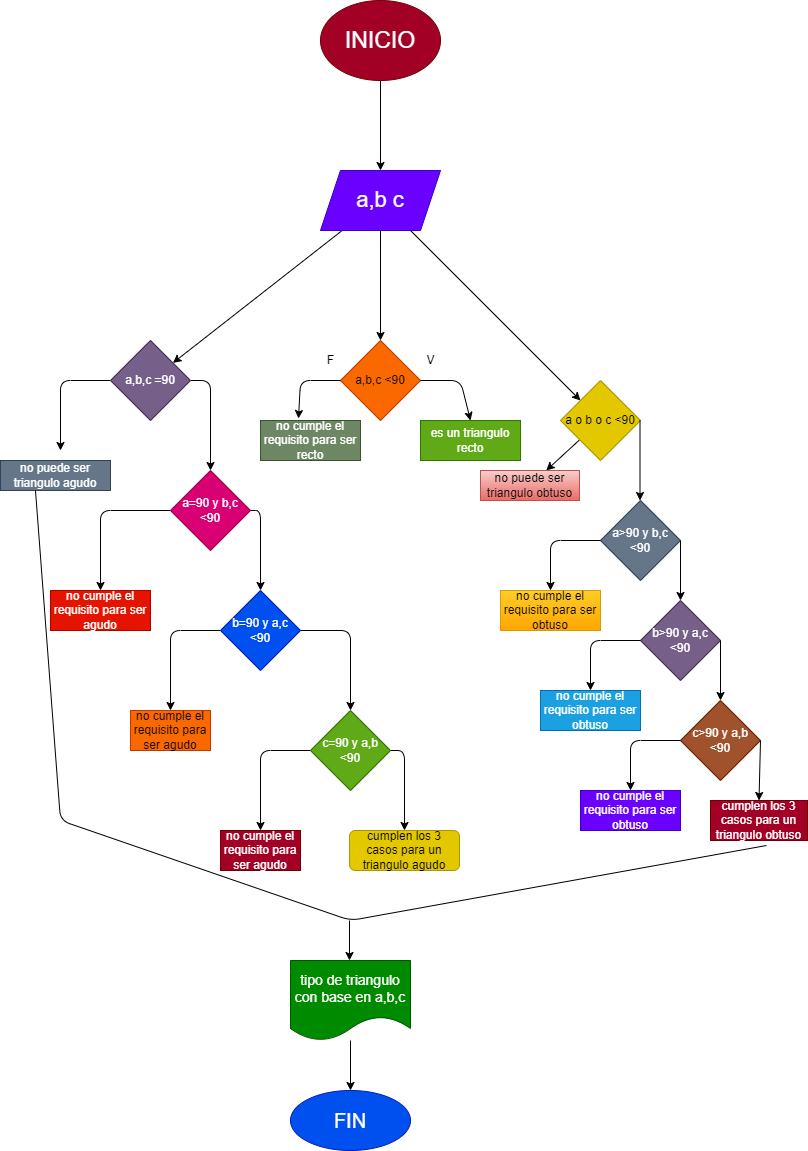

The diagram above was exported from draw.io. Its source (the exported page's mxGraphModel, read from the mxfile embedded in the PNG):
<mxGraphModel dx="1204" dy="790" grid="1" gridSize="10" guides="1" tooltips="1" connect="1" arrows="1" fold="1" page="1" pageScale="1" pageWidth="827" pageHeight="1169" math="0" shadow="0">
  <root>
    <mxCell id="0" />
    <mxCell id="1" parent="0" />
    <mxCell id="4" value="" style="edgeStyle=none;html=1;" edge="1" parent="1" source="2" target="3">
      <mxGeometry relative="1" as="geometry" />
    </mxCell>
    <mxCell id="2" value="&lt;font style=&quot;font-size: 23px&quot;&gt;INICIO&lt;/font&gt;" style="ellipse;whiteSpace=wrap;html=1;fillColor=#a20025;fontColor=#ffffff;strokeColor=#6F0000;" vertex="1" parent="1">
      <mxGeometry x="330" y="10" width="120" height="80" as="geometry" />
    </mxCell>
    <mxCell id="6" value="" style="edgeStyle=none;html=1;" edge="1" parent="1" source="3" target="5">
      <mxGeometry relative="1" as="geometry" />
    </mxCell>
    <mxCell id="8" value="" style="edgeStyle=none;html=1;" edge="1" parent="1" source="3" target="7">
      <mxGeometry relative="1" as="geometry" />
    </mxCell>
    <mxCell id="10" value="" style="edgeStyle=none;html=1;" edge="1" parent="1" source="3" target="9">
      <mxGeometry relative="1" as="geometry" />
    </mxCell>
    <mxCell id="3" value="&lt;font style=&quot;font-size: 22px&quot;&gt;a,b c&lt;/font&gt;" style="shape=parallelogram;perimeter=parallelogramPerimeter;whiteSpace=wrap;html=1;fixedSize=1;fillColor=#6a00ff;fontColor=#ffffff;strokeColor=#3700CC;" vertex="1" parent="1">
      <mxGeometry x="330" y="180" width="120" height="60" as="geometry" />
    </mxCell>
    <mxCell id="49" value="" style="edgeStyle=none;html=1;" edge="1" parent="1" source="5" target="50">
      <mxGeometry relative="1" as="geometry">
        <mxPoint x="550" y="480" as="targetPoint" />
      </mxGeometry>
    </mxCell>
    <mxCell id="5" value="a o b o c &amp;lt;90" style="rhombus;whiteSpace=wrap;html=1;fillColor=#e3c800;fontColor=#000000;strokeColor=#B09500;" vertex="1" parent="1">
      <mxGeometry x="570" y="390" width="80" height="80" as="geometry" />
    </mxCell>
    <mxCell id="34" value="" style="edgeStyle=none;html=1;" edge="1" parent="1" source="7" target="33">
      <mxGeometry relative="1" as="geometry">
        <Array as="points">
          <mxPoint x="220" y="390" />
        </Array>
      </mxGeometry>
    </mxCell>
    <mxCell id="48" value="" style="edgeStyle=none;html=1;" edge="1" parent="1" source="7">
      <mxGeometry relative="1" as="geometry">
        <mxPoint x="70" y="460" as="targetPoint" />
        <Array as="points">
          <mxPoint x="70" y="390" />
        </Array>
      </mxGeometry>
    </mxCell>
    <mxCell id="7" value="a,b,c =90" style="rhombus;whiteSpace=wrap;html=1;fillColor=#76608a;fontColor=#ffffff;strokeColor=#432D57;" vertex="1" parent="1">
      <mxGeometry x="120" y="350" width="80" height="80" as="geometry" />
    </mxCell>
    <mxCell id="9" value="a,b,c &amp;lt;90" style="rhombus;whiteSpace=wrap;html=1;fillColor=#fa6800;fontColor=#000000;strokeColor=#C73500;" vertex="1" parent="1">
      <mxGeometry x="350" y="350" width="80" height="80" as="geometry" />
    </mxCell>
    <mxCell id="11" value="es un triangulo recto" style="rounded=0;whiteSpace=wrap;html=1;fillColor=#60a917;fontColor=#ffffff;strokeColor=#2D7600;" vertex="1" parent="1">
      <mxGeometry x="430" y="430" width="100" height="40" as="geometry" />
    </mxCell>
    <mxCell id="12" value="" style="endArrow=classic;html=1;entryX=0.5;entryY=0;entryDx=0;entryDy=0;exitX=1;exitY=0.5;exitDx=0;exitDy=0;" edge="1" parent="1" source="9" target="11">
      <mxGeometry width="50" height="50" relative="1" as="geometry">
        <mxPoint x="660" y="390" as="sourcePoint" />
        <mxPoint x="710" y="340" as="targetPoint" />
        <Array as="points">
          <mxPoint x="470" y="390" />
        </Array>
      </mxGeometry>
    </mxCell>
    <mxCell id="13" value="no cumple el requisito para ser recto" style="rounded=0;whiteSpace=wrap;html=1;fillColor=#6d8764;fontColor=#ffffff;strokeColor=#3A5431;" vertex="1" parent="1">
      <mxGeometry x="270" y="430" width="100" height="40" as="geometry" />
    </mxCell>
    <mxCell id="14" value="" style="endArrow=classic;html=1;entryX=0.38;entryY=-0.05;entryDx=0;entryDy=0;entryPerimeter=0;exitX=0;exitY=0.5;exitDx=0;exitDy=0;" edge="1" parent="1" source="9" target="13">
      <mxGeometry width="50" height="50" relative="1" as="geometry">
        <mxPoint x="580" y="390" as="sourcePoint" />
        <mxPoint x="630" y="340" as="targetPoint" />
        <Array as="points">
          <mxPoint x="310" y="390" />
        </Array>
      </mxGeometry>
    </mxCell>
    <mxCell id="15" value="" style="endArrow=classic;html=1;" edge="1" parent="1">
      <mxGeometry width="50" height="50" relative="1" as="geometry">
        <mxPoint x="649.5" y="430" as="sourcePoint" />
        <mxPoint x="649.5" y="510" as="targetPoint" />
      </mxGeometry>
    </mxCell>
    <mxCell id="16" value="a&amp;gt;90 y b,c &amp;lt;90" style="rhombus;whiteSpace=wrap;html=1;fillColor=#647687;fontColor=#ffffff;strokeColor=#314354;" vertex="1" parent="1">
      <mxGeometry x="610" y="510" width="80" height="80" as="geometry" />
    </mxCell>
    <mxCell id="17" value="" style="endArrow=classic;html=1;exitX=1;exitY=0.5;exitDx=0;exitDy=0;entryX=0.5;entryY=0;entryDx=0;entryDy=0;" edge="1" parent="1" source="16" target="20">
      <mxGeometry width="50" height="50" relative="1" as="geometry">
        <mxPoint x="700" y="510" as="sourcePoint" />
        <mxPoint x="760" y="560" as="targetPoint" />
      </mxGeometry>
    </mxCell>
    <mxCell id="19" value="" style="endArrow=classic;html=1;" edge="1" parent="1">
      <mxGeometry width="50" height="50" relative="1" as="geometry">
        <mxPoint x="610" y="550" as="sourcePoint" />
        <mxPoint x="560" y="600" as="targetPoint" />
        <Array as="points">
          <mxPoint x="560" y="550" />
        </Array>
      </mxGeometry>
    </mxCell>
    <mxCell id="20" value="b&amp;gt;90 y a,c &amp;lt;90" style="rhombus;whiteSpace=wrap;html=1;fillColor=#76608a;fontColor=#ffffff;strokeColor=#432D57;" vertex="1" parent="1">
      <mxGeometry x="650" y="610" width="80" height="80" as="geometry" />
    </mxCell>
    <mxCell id="21" value="" style="endArrow=classic;html=1;" edge="1" parent="1">
      <mxGeometry width="50" height="50" relative="1" as="geometry">
        <mxPoint x="730" y="650" as="sourcePoint" />
        <mxPoint x="730" y="710" as="targetPoint" />
      </mxGeometry>
    </mxCell>
    <mxCell id="22" value="c&amp;gt;90 y a,b &amp;lt;90" style="rhombus;whiteSpace=wrap;html=1;fillColor=#a0522d;fontColor=#ffffff;strokeColor=#6D1F00;" vertex="1" parent="1">
      <mxGeometry x="690" y="710" width="80" height="80" as="geometry" />
    </mxCell>
    <mxCell id="23" value="cumplen los 3 casos para un triangulo obtuso" style="rounded=0;whiteSpace=wrap;html=1;fillColor=#a20025;fontColor=#ffffff;strokeColor=#6F0000;" vertex="1" parent="1">
      <mxGeometry x="720" y="810" width="97" height="40" as="geometry" />
    </mxCell>
    <mxCell id="24" value="" style="endArrow=classic;html=1;entryX=0.5;entryY=0;entryDx=0;entryDy=0;" edge="1" parent="1" target="23">
      <mxGeometry width="50" height="50" relative="1" as="geometry">
        <mxPoint x="770" y="750" as="sourcePoint" />
        <mxPoint x="820" y="700" as="targetPoint" />
      </mxGeometry>
    </mxCell>
    <mxCell id="26" value="no cumple el requisito para ser obtuso" style="rounded=0;whiteSpace=wrap;html=1;fillColor=#ffcd28;gradientColor=#ffa500;strokeColor=#d79b00;" vertex="1" parent="1">
      <mxGeometry x="510" y="600" width="100" height="40" as="geometry" />
    </mxCell>
    <mxCell id="27" value="no cumple el requisito para ser obtuso" style="rounded=0;whiteSpace=wrap;html=1;fillColor=#1ba1e2;fontColor=#ffffff;strokeColor=#006EAF;" vertex="1" parent="1">
      <mxGeometry x="550" y="700" width="100" height="40" as="geometry" />
    </mxCell>
    <mxCell id="28" value="" style="endArrow=classic;html=1;entryX=0.5;entryY=0;entryDx=0;entryDy=0;" edge="1" parent="1" target="27">
      <mxGeometry width="50" height="50" relative="1" as="geometry">
        <mxPoint x="650" y="650" as="sourcePoint" />
        <mxPoint x="600" y="690" as="targetPoint" />
        <Array as="points">
          <mxPoint x="600" y="650" />
        </Array>
      </mxGeometry>
    </mxCell>
    <mxCell id="29" value="" style="endArrow=classic;html=1;" edge="1" parent="1">
      <mxGeometry width="50" height="50" relative="1" as="geometry">
        <mxPoint x="690" y="750" as="sourcePoint" />
        <mxPoint x="640" y="800" as="targetPoint" />
        <Array as="points">
          <mxPoint x="640" y="750" />
        </Array>
      </mxGeometry>
    </mxCell>
    <mxCell id="30" value="no cumple el requisito para ser obtuso" style="rounded=0;whiteSpace=wrap;html=1;fillColor=#6a00ff;fontColor=#ffffff;strokeColor=#3700CC;" vertex="1" parent="1">
      <mxGeometry x="590" y="800" width="100" height="40" as="geometry" />
    </mxCell>
    <mxCell id="31" value="V" style="text;html=1;resizable=0;autosize=1;align=center;verticalAlign=middle;points=[];fillColor=none;strokeColor=none;rounded=0;" vertex="1" parent="1">
      <mxGeometry x="430" y="360" width="20" height="20" as="geometry" />
    </mxCell>
    <mxCell id="32" value="F" style="text;html=1;resizable=0;autosize=1;align=center;verticalAlign=middle;points=[];fillColor=none;strokeColor=none;rounded=0;" vertex="1" parent="1">
      <mxGeometry x="330" y="360" width="20" height="20" as="geometry" />
    </mxCell>
    <mxCell id="36" value="" style="edgeStyle=none;html=1;" edge="1" parent="1" source="33" target="35">
      <mxGeometry relative="1" as="geometry">
        <Array as="points">
          <mxPoint x="270" y="520" />
        </Array>
      </mxGeometry>
    </mxCell>
    <mxCell id="46" value="" style="edgeStyle=none;html=1;" edge="1" parent="1" source="33" target="45">
      <mxGeometry relative="1" as="geometry">
        <Array as="points">
          <mxPoint x="110" y="520" />
        </Array>
      </mxGeometry>
    </mxCell>
    <mxCell id="33" value="a=90 y b,c &amp;lt;90" style="rhombus;whiteSpace=wrap;html=1;fillColor=#d80073;strokeColor=#A50040;fontColor=#ffffff;" vertex="1" parent="1">
      <mxGeometry x="180" y="480" width="80" height="80" as="geometry" />
    </mxCell>
    <mxCell id="38" value="" style="edgeStyle=none;html=1;exitX=1;exitY=0.5;exitDx=0;exitDy=0;" edge="1" parent="1" source="35" target="37">
      <mxGeometry relative="1" as="geometry">
        <Array as="points">
          <mxPoint x="360" y="640" />
        </Array>
      </mxGeometry>
    </mxCell>
    <mxCell id="44" value="" style="edgeStyle=none;html=1;" edge="1" parent="1" source="35" target="43">
      <mxGeometry relative="1" as="geometry">
        <Array as="points">
          <mxPoint x="180" y="640" />
        </Array>
      </mxGeometry>
    </mxCell>
    <mxCell id="35" value="b=90 y a,c &amp;lt;90" style="rhombus;whiteSpace=wrap;html=1;fillColor=#0050ef;fontColor=#ffffff;strokeColor=#001DBC;" vertex="1" parent="1">
      <mxGeometry x="230" y="600" width="80" height="80" as="geometry" />
    </mxCell>
    <mxCell id="40" value="" style="edgeStyle=none;html=1;" edge="1" parent="1" source="37" target="39">
      <mxGeometry relative="1" as="geometry">
        <Array as="points">
          <mxPoint x="414" y="760" />
        </Array>
      </mxGeometry>
    </mxCell>
    <mxCell id="42" value="" style="edgeStyle=none;html=1;" edge="1" parent="1" source="37" target="41">
      <mxGeometry relative="1" as="geometry">
        <Array as="points">
          <mxPoint x="270" y="760" />
        </Array>
      </mxGeometry>
    </mxCell>
    <mxCell id="37" value="c=90 y a,b &amp;lt;90" style="rhombus;whiteSpace=wrap;html=1;fillColor=#60a917;fontColor=#ffffff;strokeColor=#2D7600;" vertex="1" parent="1">
      <mxGeometry x="320" y="720" width="80" height="80" as="geometry" />
    </mxCell>
    <mxCell id="39" value="cumplen los 3 casos para un triangulo agudo" style="rounded=1;whiteSpace=wrap;html=1;fillColor=#e3c800;fontColor=#000000;strokeColor=#B09500;" vertex="1" parent="1">
      <mxGeometry x="359" y="840" width="110" height="40" as="geometry" />
    </mxCell>
    <mxCell id="41" value="no cumple el requisito para ser agudo" style="whiteSpace=wrap;html=1;fillColor=#a20025;fontColor=#ffffff;strokeColor=#6F0000;" vertex="1" parent="1">
      <mxGeometry x="230" y="840" width="80" height="40" as="geometry" />
    </mxCell>
    <mxCell id="43" value="no cumple el requisito para ser agudo" style="whiteSpace=wrap;html=1;fillColor=#fa6800;fontColor=#000000;strokeColor=#C73500;" vertex="1" parent="1">
      <mxGeometry x="140" y="720" width="80" height="40" as="geometry" />
    </mxCell>
    <mxCell id="45" value="no cumple el requisito para ser agudo" style="whiteSpace=wrap;html=1;fillColor=#e51400;fontColor=#ffffff;strokeColor=#B20000;" vertex="1" parent="1">
      <mxGeometry x="60" y="600" width="100" height="40" as="geometry" />
    </mxCell>
    <mxCell id="47" value="no puede ser triangulo agudo" style="whiteSpace=wrap;html=1;fillColor=#647687;fontColor=#ffffff;strokeColor=#314354;" vertex="1" parent="1">
      <mxGeometry x="10" y="470" width="110" height="30" as="geometry" />
    </mxCell>
    <mxCell id="50" value="no puede ser triangulo obtuso" style="rounded=0;whiteSpace=wrap;html=1;fillColor=#f8cecc;gradientColor=#ea6b66;strokeColor=#b85450;" vertex="1" parent="1">
      <mxGeometry x="490" y="480" width="99" height="30" as="geometry" />
    </mxCell>
    <mxCell id="51" value="" style="endArrow=none;html=1;exitX=0.318;exitY=1;exitDx=0;exitDy=0;exitPerimeter=0;entryX=0.577;entryY=1.125;entryDx=0;entryDy=0;entryPerimeter=0;" edge="1" parent="1" source="47" target="23">
      <mxGeometry width="50" height="50" relative="1" as="geometry">
        <mxPoint x="30" y="530" as="sourcePoint" />
        <mxPoint x="780" y="870" as="targetPoint" />
        <Array as="points">
          <mxPoint x="70" y="830" />
          <mxPoint x="360" y="930" />
        </Array>
      </mxGeometry>
    </mxCell>
    <mxCell id="52" value="" style="endArrow=classic;html=1;" edge="1" parent="1">
      <mxGeometry width="50" height="50" relative="1" as="geometry">
        <mxPoint x="359" y="930" as="sourcePoint" />
        <mxPoint x="359" y="970" as="targetPoint" />
      </mxGeometry>
    </mxCell>
    <mxCell id="55" value="" style="edgeStyle=none;html=1;" edge="1" parent="1" source="53" target="54">
      <mxGeometry relative="1" as="geometry" />
    </mxCell>
    <mxCell id="53" value="&lt;font style=&quot;font-size: 14px&quot;&gt;tipo de triangulo con base en a,b,c&lt;/font&gt;" style="shape=document;whiteSpace=wrap;html=1;boundedLbl=1;fillColor=#008a00;fontColor=#ffffff;strokeColor=#005700;" vertex="1" parent="1">
      <mxGeometry x="300" y="970" width="120" height="80" as="geometry" />
    </mxCell>
    <mxCell id="54" value="&lt;font style=&quot;font-size: 20px&quot;&gt;FIN&lt;/font&gt;" style="ellipse;whiteSpace=wrap;html=1;fillColor=#0050ef;fontColor=#ffffff;strokeColor=#001DBC;" vertex="1" parent="1">
      <mxGeometry x="300" y="1100" width="120" height="60" as="geometry" />
    </mxCell>
  </root>
</mxGraphModel>